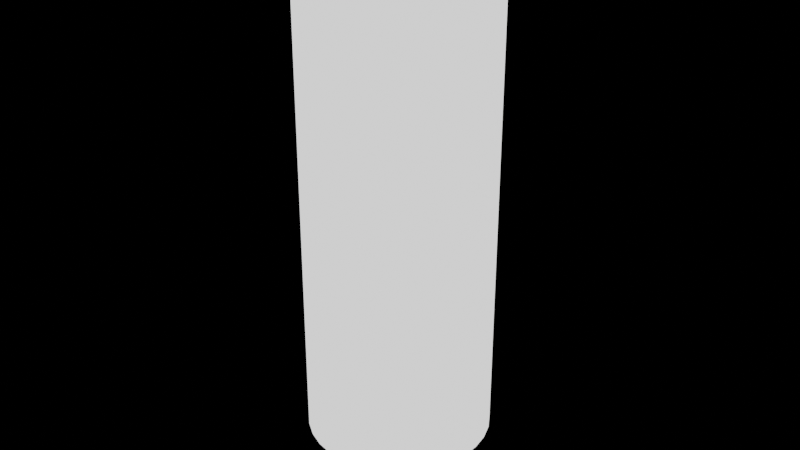 # Source: untitled.blend  (saved by Blender 2.80.39; exported with 4.5.12 LTS)
import bpy
from mathutils import Matrix  # noqa: F401  (used for matrix-valued properties, if any)

bpy.ops.wm.read_factory_settings(use_empty=True)
scene = bpy.context.scene
scene.name = 'Scene'

# ---- collections
col_collection = bpy.data.collections.new('Collection'); scene.collection.children.link(col_collection)

# ---- materials (node trees are filled in below, after node groups)
mat_material = bpy.data.materials.new('Material')
mat_material.alpha_threshold = 0.0
mat_material.use_transparent_shadow = False
mat_material.roughness = 0.5
mat_material.line_color = (0.0, 0.0, 0.0, 1.0)

# ---- material node trees
mat_material.use_nodes = True; mat_material.node_tree.nodes.clear()
_N = mat_material.node_tree.nodes; _L = mat_material.node_tree.links
n0 = _N.new('ShaderNodeOutputMaterial'); n0.name = 'Material Output'; n0.location = (300, 300)
n1 = _N.new('ShaderNodeEmission'); n1.name = 'Emission'; n1.location = (10, 300)
_L.new(n1.outputs[0], n0.inputs[0])
n0.is_active_output = True

# ---- world
world_world = bpy.data.worlds.new('World'); scene.world = world_world
world_world.color = (0.0, 0.0, 0.0)
world_world.use_sun_shadow = False
world_world.sun_shadow_jitter_overblur = 0.0

# ---- cameras
cam_camera = bpy.data.cameras.new('Camera')
cam_camera.clip_end = 100.0
cam_camera.ortho_scale = 7.314
cam_camera.dof.focus_distance = 0.0
cam_camera.dof.aperture_fstop = 128.0

# ---- lights
light_light = bpy.data.lights.new('Light', 'POINT')
light_light.transmission_factor = 0.0
light_light.cutoff_distance = 30.0
light_light.energy = 1000.0
light_light.shadow_buffer_clip_start = 1.001
light_light.shadow_soft_size = 0.1
light_light.shadow_maximum_resolution = 0.006
light_light.use_absolute_resolution = True

# ---- meshes
me_cylinder = bpy.data.meshes.new('Cylinder')
me_cylinder.from_pydata([(0.0, 1.0, -1.0), (0.0, 1.0, 1.0), (0.1951, 0.9808, -1.0), (0.1951, 0.9808, 1.0), (0.3827, 0.9239, -1.0), (0.3827, 0.9239, 1.0), (0.5556, 0.8315, -1.0), (0.5556, 0.8315, 1.0), (0.7071, 0.7071, -1.0), (0.7071, 0.7071, 1.0), (0.8315, 0.5556, -1.0), (0.8315, 0.5556, 1.0), (0.9239, 0.3827, -1.0), (0.9239, 0.3827, 1.0), (0.9808, 0.1951, -1.0), (0.9808, 0.1951, 1.0), (1.0, 7.55e-08, -1.0), (1.0, 7.55e-08, 1.0), (0.9808, -0.1951, -1.0), (0.9808, -0.1951, 1.0), (0.9239, -0.3827, -1.0), (0.9239, -0.3827, 1.0), (0.8315, -0.5556, -1.0), (0.8315, -0.5556, 1.0), (0.7071, -0.7071, -1.0), (0.7071, -0.7071, 1.0), (0.5556, -0.8315, -1.0), (0.5556, -0.8315, 1.0), (0.3827, -0.9239, -1.0), (0.3827, -0.9239, 1.0), (0.1951, -0.9808, -1.0), (0.1951, -0.9808, 1.0), (-3.258e-07, -1.0, -1.0), (-3.258e-07, -1.0, 1.0), (-0.1951, -0.9808, -1.0), (-0.1951, -0.9808, 1.0), (-0.3827, -0.9239, -1.0), (-0.3827, -0.9239, 1.0), (-0.5556, -0.8315, -1.0), (-0.5556, -0.8315, 1.0), (-0.7071, -0.7071, -1.0), (-0.7071, -0.7071, 1.0), (-0.8315, -0.5556, -1.0), (-0.8315, -0.5556, 1.0), (-0.9239, -0.3827, -1.0), (-0.9239, -0.3827, 1.0), (-0.9808, -0.1951, -1.0), (-0.9808, -0.1951, 1.0), (-1.0, 9.656e-07, -1.0), (-1.0, 9.656e-07, 1.0), (-0.9808, 0.1951, -1.0), (-0.9808, 0.1951, 1.0), (-0.9239, 0.3827, -1.0), (-0.9239, 0.3827, 1.0), (-0.8315, 0.5556, -1.0), (-0.8315, 0.5556, 1.0), (-0.7071, 0.7071, -1.0), (-0.7071, 0.7071, 1.0), (-0.5556, 0.8315, -1.0), (-0.5556, 0.8315, 1.0), (-0.3827, 0.9239, -1.0), (-0.3827, 0.9239, 1.0), (-0.1951, 0.9808, -1.0), (-0.1951, 0.9808, 1.0)], [], [(0, 1, 3, 2), (2, 3, 5, 4), (4, 5, 7, 6), (6, 7, 9, 8), (8, 9, 11, 10), (10, 11, 13, 12), (12, 13, 15, 14), (14, 15, 17, 16), (16, 17, 19, 18), (18, 19, 21, 20), (20, 21, 23, 22), (22, 23, 25, 24), (24, 25, 27, 26), (26, 27, 29, 28), (28, 29, 31, 30), (30, 31, 33, 32), (32, 33, 35, 34), (34, 35, 37, 36), (36, 37, 39, 38), (38, 39, 41, 40), (40, 41, 43, 42), (42, 43, 45, 44), (44, 45, 47, 46), (46, 47, 49, 48), (48, 49, 51, 50), (50, 51, 53, 52), (52, 53, 55, 54), (54, 55, 57, 56), (56, 57, 59, 58), (58, 59, 61, 60), (3, 1, 63, 61, 59, 57, 55, 53, 51, 49, 47, 45, 43, 41, 39, 37, 35, 33, 31, 29, 27, 25, 23, 21, 19, 17, 15, 13, 11, 9, 7, 5), (60, 61, 63, 62), (62, 63, 1, 0), (0, 2, 4, 6, 8, 10, 12, 14, 16, 18, 20, 22, 24, 26, 28, 30, 32, 34, 36, 38, 40, 42, 44, 46, 48, 50, 52, 54, 56, 58, 60, 62)])
_uv = me_cylinder.uv_layers.new(name='UVMap')
_uv.uv.foreach_set('vector', [1.0, 0.5, 1.0, 1.0, 0.9688, 1.0, 0.9688, 0.5, 0.9688, 0.5, 0.9688, 1.0, 0.9375, 1.0, 0.9375, 0.5, 0.9375, 0.5, 0.9375, 1.0, 0.9062, 1.0, 0.9062, 0.5, 0.9062, 0.5, 0.9062, 1.0, 0.875, 1.0, 0.875, 0.5, 0.875, 0.5, 0.875, 1.0, 0.8438, 1.0, 0.8438, 0.5, 0.8438, 0.5, 0.8438, 1.0, 0.8125, 1.0, 0.8125, 0.5, 0.8125, 0.5, 0.8125, 1.0, 0.7812, 1.0, 0.7812, 0.5, 0.7812, 0.5, 0.7812, 1.0, 0.75, 1.0, 0.75, 0.5, 0.75, 0.5, 0.75, 1.0, 0.7188, 1.0, 0.7188, 0.5, 0.7188, 0.5, 0.7188, 1.0, 0.6875, 1.0, 0.6875, 0.5, 0.6875, 0.5, 0.6875, 1.0, 0.6562, 1.0, 0.6562, 0.5, 0.6562, 0.5, 0.6562, 1.0, 0.625, 1.0, 0.625, 0.5, 0.625, 0.5, 0.625, 1.0, 0.5938, 1.0, 0.5938, 0.5, 0.5938, 0.5, 0.5938, 1.0, 0.5625, 1.0, 0.5625, 0.5, 0.5625, 0.5, 0.5625, 1.0, 0.5312, 1.0, 0.5312, 0.5, 0.5312, 0.5, 0.5312, 1.0, 0.5, 1.0, 0.5, 0.5, 0.5, 0.5, 0.5, 1.0, 0.4688, 1.0, 0.4688, 0.5, 0.4688, 0.5, 0.4688, 1.0, 0.4375, 1.0, 0.4375, 0.5, 0.4375, 0.5, 0.4375, 1.0, 0.4062, 1.0, 0.4062, 0.5, 0.4062, 0.5, 0.4062, 1.0, 0.375, 1.0, 0.375, 0.5, 0.375, 0.5, 0.375, 1.0, 0.3438, 1.0, 0.3438, 0.5, 0.3438, 0.5, 0.3438, 1.0, 0.3125, 1.0, 0.3125, 0.5, 0.3125, 0.5, 0.3125, 1.0, 0.2812, 1.0, 0.2812, 0.5, 0.2812, 0.5, 0.2812, 1.0, 0.25, 1.0, 0.25, 0.5, 0.25, 0.5, 0.25, 1.0, 0.2188, 1.0, 0.2188, 0.5, 0.2188, 0.5, 0.2188, 1.0, 0.1875, 1.0, 0.1875, 0.5, 0.1875, 0.5, 0.1875, 1.0, 0.1562, 1.0, 0.1562, 0.5, 0.1562, 0.5, 0.1562, 1.0, 0.125, 1.0, 0.125, 0.5, 0.125, 0.5, 0.125, 1.0, 0.09375, 1.0, 0.09375, 0.5, 0.09375, 0.5, 0.09375, 1.0, 0.0625, 1.0, 0.0625, 0.5, 0.2968, 0.4854, 0.25, 0.49, 0.2032, 0.4854, 0.1582, 0.4717, 0.1167, 0.4496, 0.08029, 0.4197, 0.05045, 0.3833, 0.02827, 0.3418, 0.01461, 0.2968, 0.01, 0.25, 0.01461, 0.2032, 0.02827, 0.1582, 0.05045, 0.1167, 0.08029, 0.08029, 0.1167, 0.05045, 0.1582, 0.02827, 0.2032, 0.01461, 0.25, 0.01, 0.2968, 0.01461, 0.3418, 0.02827, 0.3833, 0.05045, 0.4197, 0.08029, 0.4496, 0.1167, 0.4717, 0.1582, 0.4854, 0.2032, 0.49, 0.25, 0.4854, 0.2968, 0.4717, 0.3418, 0.4496, 0.3833, 0.4197, 0.4197, 0.3833, 0.4496, 0.3418, 0.4717, 0.0625, 0.5, 0.0625, 1.0, 0.03125, 1.0, 0.03125, 0.5, 0.03125, 0.5, 0.03125, 1.0, 0.0, 1.0, 0.0, 0.5, 0.75, 0.49, 0.7968, 0.4854, 0.8418, 0.4717, 0.8833, 0.4496, 0.9197, 0.4197, 0.9496, 0.3833, 0.9717, 0.3418, 0.9854, 0.2968, 0.99, 0.25, 0.9854, 0.2032, 0.9717, 0.1582, 0.9496, 0.1167, 0.9197, 0.08029, 0.8833, 0.05045, 0.8418, 0.02827, 0.7968, 0.01461, 0.75, 0.01, 0.7032, 0.01461, 0.6582, 0.02827, 0.6167, 0.05045, 0.5803, 0.08029, 0.5504, 0.1167, 0.5283, 0.1582, 0.5146, 0.2032, 0.51, 0.25, 0.5146, 0.2968, 0.5283, 0.3418, 0.5504, 0.3833, 0.5803, 0.4197, 0.6167, 0.4496, 0.6582, 0.4717, 0.7032, 0.4854])
me_cylinder.materials.append(mat_material)
me_cylinder.use_remesh_preserve_volume = False
me_cylinder.use_remesh_preserve_attributes = False
me_cylinder.use_mirror_vertex_groups = False
me_cylinder.update()

# ---- objects
ob_light = bpy.data.objects.new('Light', light_light)
ob_camera = bpy.data.objects.new('Camera', cam_camera)
ob_cylinder = bpy.data.objects.new('Cylinder', me_cylinder)

# ---- transforms, parenting, visibility, modifiers, constraints
ob_light.location = (4.076, 1.005, 5.904)
ob_light.rotation_euler = (0.6503, 0.05522, 1.866)
ob_light.lock_rotations_4d = False
ob_light.empty_display_type = 'ARROWS'
ob_light.color = (0.0, 0.0, 0.0, 0.0)
ob_light.lineart.crease_threshold = 0.0
ob_camera.location = (7.359, -6.926, 4.958)
ob_camera.rotation_euler = (1.109, 0.0, 0.8149)
ob_camera.lock_rotations_4d = False
ob_camera.empty_display_type = 'ARROWS'
ob_camera.color = (0.0, 0.0, 0.0, 0.0)
ob_camera.display_type = 'WIRE'
ob_camera.lineart.crease_threshold = 0.0
ob_cylinder.location = (0.0, 0.0, 0.0)
ob_cylinder.scale = (1.0, 1.0, 2.418)
ob_cylinder.lineart.crease_threshold = 0.0

# ---- collection membership
col_collection.objects.link(ob_light)
col_collection.objects.link(ob_camera)
col_collection.objects.link(ob_cylinder)

# ---- scene / render settings (as saved in the file)
scene.camera = ob_camera
scene.frame_start = 1; scene.frame_end = 250; scene.frame_set(1)
scene.render.engine = 'BLENDER_EEVEE_NEXT'
scene.render.motion_blur_shutter = 1.0
scene.cycles.use_denoising = False
scene.cycles.samples = 128
scene.cycles.sampling_pattern = 'TABULATED_SOBOL'
scene.cycles.use_adaptive_sampling = False
scene.cycles.use_light_tree = False
scene.view_settings.view_transform = 'Filmic'
bpy.context.view_layer.update()
